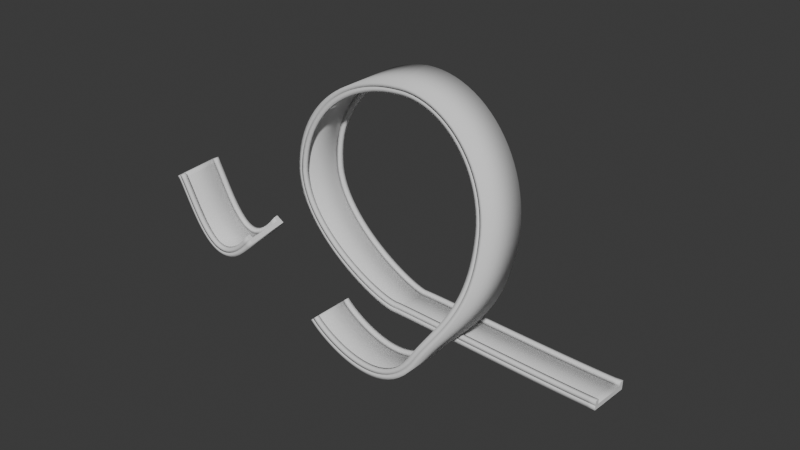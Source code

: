 # Source: Base.blend  (saved by Blender 4.4.32; exported with 4.5.12 LTS)
import bpy
from mathutils import Matrix  # noqa: F401  (used for matrix-valued properties, if any)

bpy.ops.wm.read_factory_settings(use_empty=True)
scene = bpy.context.scene
scene.name = 'Scene'

# ---- collections
col_collection = bpy.data.collections.new('Collection'); scene.collection.children.link(col_collection)

# ---- node groups
ng_geometry_nodes = bpy.data.node_groups.new('Geometry Nodes', 'GeometryNodeTree')
_s = ng_geometry_nodes.interface.new_socket(name='Geometry', in_out='OUTPUT', socket_type='NodeSocketGeometry')
_s = ng_geometry_nodes.interface.new_socket(name='Geometry', in_out='INPUT', socket_type='NodeSocketGeometry')
ng_geometry_nodes.is_modifier = True
_N = ng_geometry_nodes.nodes; _L = ng_geometry_nodes.links
n0 = _N.new('NodeGroupInput'); n0.name = 'Group Input'; n0.location = (47, 405)
n1 = _N.new('NodeGroupOutput'); n1.name = 'Group Output'; n1.location = (1338, -46)
n2 = _N.new('GeometryNodeCurveToMesh'); n2.name = 'Curve to Mesh'; n2.location = (762, 24)
n2.inputs[3].default_value = True
n3 = _N.new('GeometryNodeCurvePrimitiveQuadrilateral'); n3.name = 'Quadrilateral'; n3.location = (-325, 498)
n3.inputs[0].default_value = 10.0
n3.inputs[1].default_value = 1.0
n4 = _N.new('GeometryNodeViewer'); n4.name = 'Viewer'; n4.location = (1322, 148)
n5 = _N.new('GeometryNodeTransform'); n5.name = 'Transform Geometry'; n5.location = (-316, 325)
n5.inputs[1].default_value = (4.5, -1.0, 0.0)
n6 = _N.new('GeometryNodeCurvePrimitiveQuadrilateral'); n6.name = 'Quadrilateral.001'; n6.location = (-536, 107)
n6.inputs[0].default_value = 1.0
n6.inputs[1].default_value = 1.0
n7 = _N.new('GeometryNodeJoinGeometry'); n7.name = 'Join Geometry'; n7.location = (-110, 302)
n8 = _N.new('GeometryNodeTransform'); n8.name = 'Transform Geometry.002'; n8.location = (-324, -52)
n8.inputs[1].default_value = (-4.5, -1.0, 0.0)
n9 = _N.new('GeometryNodeSetShadeSmooth'); n9.name = 'Set Shade Smooth'; n9.location = (1013, 58)
n9.domain = 'EDGE'
n9.inputs[2].default_value = False
n10 = _N.new('GeometryNodeSetCurveRadius'); n10.name = 'Set Curve Radius'; n10.location = (402, 234)
n10.inputs[2].default_value = 0.2
n11 = _N.new('GeometryNodeCurveSplineType'); n11.name = 'Set Spline Type'; n11.location = (222, 339)
n11.spline_type = 'BEZIER'
n12 = _N.new('GeometryNodeSubdivideCurve'); n12.name = 'Subdivide Curve'; n12.location = (582, 130)
n13 = _N.new('GeometryNodeInputNamedAttribute'); n13.name = 'Named Attribute'; n13.location = (737, 24)
n13.inputs[0].default_value = 'radius'
n14 = _N.new('GeometryNodeSwitch'); n14.name = 'Switch'; n14.location = (737, 24)
n14.input_type = 'FLOAT'
n14.inputs[1].default_value = 1.0
_L.new(n6.outputs[0], n5.inputs[0])
_L.new(n5.outputs[0], n7.inputs[0])
_L.new(n3.outputs[0], n7.inputs[0])
_L.new(n7.outputs[0], n2.inputs[1])
_L.new(n6.outputs[0], n8.inputs[0])
_L.new(n8.outputs[0], n7.inputs[0])
_L.new(n2.outputs[0], n9.inputs[0])
_L.new(n11.outputs[0], n10.inputs[0])
_L.new(n12.outputs[0], n2.inputs[0])
_L.new(n9.outputs[0], n4.inputs[0])
_L.new(n9.outputs[0], n1.inputs[0])
_L.new(n0.outputs[0], n11.inputs[0])
_L.new(n10.outputs[0], n12.inputs[0])
_L.new(n13.outputs[1], n14.inputs[0])
_L.new(n13.outputs[0], n14.inputs[2])
_L.new(n14.outputs[0], n2.inputs[2])
n1.is_active_output = True
ng_geometry_nodes_001 = bpy.data.node_groups.new('Geometry Nodes.001', 'GeometryNodeTree')
_s = ng_geometry_nodes_001.interface.new_socket(name='Geometry', in_out='OUTPUT', socket_type='NodeSocketGeometry')
_s = ng_geometry_nodes_001.interface.new_socket(name='Geometry', in_out='INPUT', socket_type='NodeSocketGeometry')
ng_geometry_nodes_001.is_modifier = True
_N = ng_geometry_nodes_001.nodes; _L = ng_geometry_nodes_001.links
n0 = _N.new('NodeGroupInput'); n0.name = 'Group Input'; n0.location = (47, 405)
n1 = _N.new('NodeGroupOutput'); n1.name = 'Group Output'; n1.location = (1338, -46)
n2 = _N.new('GeometryNodeCurveToMesh'); n2.name = 'Curve to Mesh'; n2.location = (762, 24)
n2.inputs[3].default_value = True
n3 = _N.new('GeometryNodeCurvePrimitiveQuadrilateral'); n3.name = 'Quadrilateral'; n3.location = (-325, 498)
n3.inputs[0].default_value = 10.0
n3.inputs[1].default_value = 1.0
n4 = _N.new('GeometryNodeViewer'); n4.name = 'Viewer'; n4.location = (1322, 148)
n5 = _N.new('GeometryNodeTransform'); n5.name = 'Transform Geometry'; n5.location = (-316, 325)
n5.inputs[1].default_value = (4.5, -1.0, 0.0)
n6 = _N.new('GeometryNodeCurvePrimitiveQuadrilateral'); n6.name = 'Quadrilateral.001'; n6.location = (-536, 107)
n6.inputs[0].default_value = 1.0
n6.inputs[1].default_value = 1.0
n7 = _N.new('GeometryNodeJoinGeometry'); n7.name = 'Join Geometry'; n7.location = (-110, 302)
n8 = _N.new('GeometryNodeTransform'); n8.name = 'Transform Geometry.002'; n8.location = (-324, -52)
n8.inputs[1].default_value = (-4.5, -1.0, 0.0)
n9 = _N.new('GeometryNodeSetShadeSmooth'); n9.name = 'Set Shade Smooth'; n9.location = (1013, 58)
n9.domain = 'EDGE'
n9.inputs[2].default_value = False
n10 = _N.new('GeometryNodeSetCurveRadius'); n10.name = 'Set Curve Radius'; n10.location = (402, 234)
n10.inputs[2].default_value = 0.2
n11 = _N.new('GeometryNodeCurveSplineType'); n11.name = 'Set Spline Type'; n11.location = (222, 339)
n11.spline_type = 'BEZIER'
n12 = _N.new('GeometryNodeSubdivideCurve'); n12.name = 'Subdivide Curve'; n12.location = (582, 130)
n13 = _N.new('GeometryNodeInputNamedAttribute'); n13.name = 'Named Attribute'; n13.location = (737, 24)
n13.inputs[0].default_value = 'radius'
n14 = _N.new('GeometryNodeSwitch'); n14.name = 'Switch'; n14.location = (737, 24)
n14.input_type = 'FLOAT'
n14.inputs[1].default_value = 1.0
_L.new(n6.outputs[0], n5.inputs[0])
_L.new(n5.outputs[0], n7.inputs[0])
_L.new(n3.outputs[0], n7.inputs[0])
_L.new(n7.outputs[0], n2.inputs[1])
_L.new(n6.outputs[0], n8.inputs[0])
_L.new(n8.outputs[0], n7.inputs[0])
_L.new(n2.outputs[0], n9.inputs[0])
_L.new(n11.outputs[0], n10.inputs[0])
_L.new(n12.outputs[0], n2.inputs[0])
_L.new(n9.outputs[0], n4.inputs[0])
_L.new(n9.outputs[0], n1.inputs[0])
_L.new(n0.outputs[0], n11.inputs[0])
_L.new(n10.outputs[0], n12.inputs[0])
_L.new(n13.outputs[1], n14.inputs[0])
_L.new(n13.outputs[0], n14.inputs[2])
_L.new(n14.outputs[0], n2.inputs[2])
n1.is_active_output = True

# ---- world
world_world = bpy.data.worlds.new('World'); scene.world = world_world
world_world.use_nodes = True; world_world.node_tree.nodes.clear()
_N = world_world.node_tree.nodes; _L = world_world.node_tree.links
n0 = _N.new('ShaderNodeOutputWorld'); n0.name = 'World Output'; n0.location = (300, 300)
n1 = _N.new('ShaderNodeBackground'); n1.name = 'Background'; n1.location = (10, 300)
n1.inputs[0].default_value = (0.05088, 0.05088, 0.05088, 1.0)
_L.new(n1.outputs[0], n0.inputs[0])
n0.is_active_output = True
world_world.color = (0.05088, 0.05088, 0.05088)
world_world.sun_shadow_jitter_overblur = 0.0

# ---- curves / text
cu_b_ziercurve = bpy.data.curves.new('BézierCurve', 'CURVE')
cu_b_ziercurve.dimensions = '3D'
_sp = cu_b_ziercurve.splines.new('BEZIER'); _sp.bezier_points.add(6)
_sp.bezier_points.foreach_set('co', [2.731, 0.3847, 0.01837, 7.987, 0.3564, 0.0, 10.0, 2.0, 5.0, 5.0, 3.0, 10.0, 0.0, 3.0, 5.0, 5.0, 3.0, 0.0, 14.58, 3.011, -0.4161])
_sp.bezier_points.foreach_set('handle_left', [1.731, 0.3847, 1.154, 6.576, 0.02809, -2.218, 10.17, 1.187, 2.163, 7.632, 2.974, 10.19, -0.004121, 3.027, 7.803, 4.0, 3.0, 5.96e-08, 12.19, 3.011, -0.4161])
_sp.bezier_points.foreach_set('handle_right', [3.392, 0.3847, -0.7322, 8.859, 0.5592, 1.371, 9.84, 2.771, 7.69, 2.362, 3.026, 9.808, 0.004203, 2.972, 2.141, 6.0, 3.0, -5.96e-08, 16.98, 3.011, -0.4161])
for _p, _l, _r in zip(_sp.bezier_points, ['ALIGNED', 'ALIGNED', 'ALIGNED', 'ALIGNED', 'ALIGNED', 'ALIGNED', 'ALIGNED'], ['ALIGNED', 'ALIGNED', 'ALIGNED', 'ALIGNED', 'ALIGNED', 'ALIGNED', 'ALIGNED']): _p.handle_left_type = _l; _p.handle_right_type = _r
_sp.bezier_points.foreach_set('tilt', [0.0, -0.005837, -0.3892, -0.5331, -0.2013, -0.513, -0.4805])
_sp.order_u = 0
_sp.order_v = 0
cu_b_ziercurve.use_path = True
cu_b_ziercurve.fill_mode = 'FULL'
cu_b_ziercurve_001 = bpy.data.curves.new('BézierCurve.001', 'CURVE')
cu_b_ziercurve_001.dimensions = '3D'
_sp = cu_b_ziercurve_001.splines.new('BEZIER'); _sp.bezier_points.add(1)
_sp.bezier_points.foreach_set('co', [10.35, 5.753, 0.5097, 6.317, 5.586, 2.412])
_sp.bezier_points.foreach_set('handle_left', [11.59, 5.75, 2.004, 7.061, 5.688, 0.9407])
_sp.bezier_points.foreach_set('handle_right', [7.906, 5.76, -2.428, 5.367, 5.455, 4.29])
for _p, _l, _r in zip(_sp.bezier_points, ['ALIGNED', 'ALIGNED'], ['ALIGNED', 'ALIGNED']): _p.handle_left_type = _l; _p.handle_right_type = _r
_sp.bezier_points.foreach_set('tilt', [-0.1211, -0.1263])
_sp.order_u = 0
_sp.order_v = 0
cu_b_ziercurve_001.use_path = True
cu_b_ziercurve_001.fill_mode = 'FULL'

# ---- objects
ob_b_ziercurve = bpy.data.objects.new('BézierCurve', cu_b_ziercurve)
ob_b_ziercurve_001 = bpy.data.objects.new('BézierCurve.001', cu_b_ziercurve_001)

# ---- transforms, parenting, visibility, modifiers, constraints
ob_b_ziercurve.location = (0.0, 0.0, 0.0)
_m = ob_b_ziercurve.modifiers.new('GeometryNodes', 'NODES')
_m.node_group = ng_geometry_nodes
_m.open_manage_panel = True
ob_b_ziercurve_001.location = (-11.21, -5.268, 1.961)
_m = ob_b_ziercurve_001.modifiers.new('GeometryNodes', 'NODES')
_m.node_group = ng_geometry_nodes_001

# ---- collection membership
col_collection.objects.link(ob_b_ziercurve)
col_collection.objects.link(ob_b_ziercurve_001)

# ---- scene / render settings (as saved in the file)
scene.frame_start = 1; scene.frame_end = 250; scene.frame_set(1)
scene.render.engine = 'BLENDER_EEVEE_NEXT'
bpy.context.view_layer.update()

# ---- added for rendering (the .blend has no active camera and no usable light): camera, sun
cam_auto = bpy.data.cameras.new('AutoCamera')
cam_auto.lens = 50.0
cam_auto.sensor_width = 36.0
cam_auto.clip_end = 1000.0
ob_auto_camera = bpy.data.objects.new('AutoCamera', cam_auto)
scene.collection.objects.link(ob_auto_camera)
ob_auto_camera.location = (30.3657, -28.126, 24.251)
ob_auto_camera.rotation_euler = (1.09748, -7.21219e-08, 0.694738)
scene.camera = ob_auto_camera
light_auto_sun = bpy.data.lights.new('AutoSun', 'SUN')
light_auto_sun.energy = 3.0
light_auto_sun.angle = 0.0523599
ob_auto_sun = bpy.data.objects.new('AutoSun', light_auto_sun)
scene.collection.objects.link(ob_auto_sun)
ob_auto_sun.rotation_euler = (0.872665, 0.174533, 0.523599)
bpy.context.view_layer.update()
